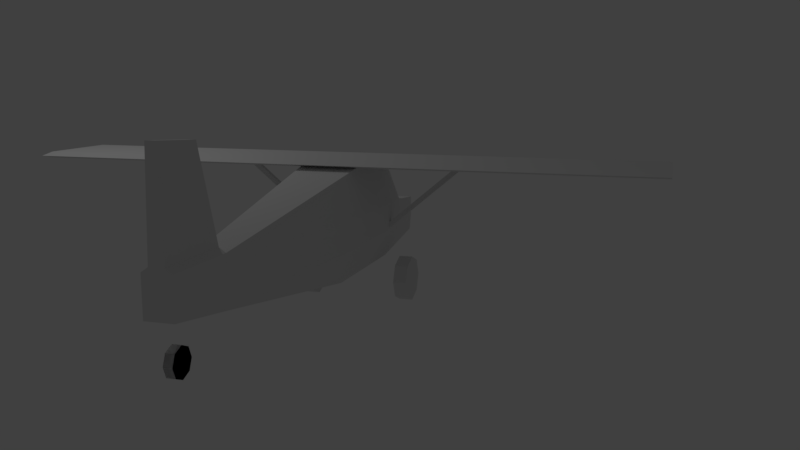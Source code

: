 # Source: 180609-plane01.blend  (saved by Blender 2.79.0; exported with 4.5.12 LTS)
import bpy
from mathutils import Matrix  # noqa: F401  (used for matrix-valued properties, if any)

bpy.ops.wm.read_factory_settings(use_empty=True)
scene = bpy.context.scene
scene.name = 'Scene'

# ---- collections
col_collection_1 = bpy.data.collections.new('Collection 1'); scene.collection.children.link(col_collection_1)

# ---- materials (node trees are filled in below, after node groups)
mat_material = bpy.data.materials.new('Material')
mat_material.alpha_threshold = 0.0
mat_material.use_transparent_shadow = False
mat_material.roughness = 0.5
mat_material.line_color = (0.0, 0.0, 0.0, 1.0)

# ---- material node trees

# ---- world
world_world = bpy.data.worlds.new('World'); scene.world = world_world
world_world.color = (0.05088, 0.05088, 0.05088)
world_world.use_sun_shadow = False
world_world.sun_shadow_jitter_overblur = 0.0
world_world.cycles.sampling_method = 'MANUAL'

# ---- cameras
cam_camera = bpy.data.cameras.new('Camera')
cam_camera.clip_end = 100.0
cam_camera.lens = 35.0
cam_camera.sensor_width = 32.0
cam_camera.sensor_height = 18.0
cam_camera.ortho_scale = 7.314
cam_camera.dof.focus_distance = 0.0
cam_camera.dof.aperture_fstop = 128.0

# ---- lights
light_lamp = bpy.data.lights.new('Lamp', 'POINT')
light_lamp.transmission_factor = 0.0
light_lamp.cutoff_distance = 30.0
light_lamp.energy = 100.0
light_lamp.shadow_buffer_clip_start = 1.001
light_lamp.shadow_soft_size = 0.1
light_lamp.shadow_maximum_resolution = 0.006
light_lamp.use_absolute_resolution = True

# ---- meshes
me_circle_001 = bpy.data.meshes.new('Circle.001')
me_circle_001.from_pydata([(0.7458, -0.8515, -1.32), (0.7458, -0.9621, -1.053), (0.7458, -1.229, -0.9421), (0.7458, -1.496, -1.053), (0.7458, -1.607, -1.32), (0.7458, -1.496, -1.587), (0.7458, -1.229, -1.698), (0.7458, -0.9621, -1.587), (0.9695, -0.8515, -1.32), (0.9695, -0.9621, -1.053), (0.9695, -1.229, -0.9421), (0.9695, -1.496, -1.053), (0.9695, -1.607, -1.32), (0.9695, -1.496, -1.587), (0.9695, -1.229, -1.698), (0.9695, -0.9621, -1.587), (0.9695, -1.229, -1.32), (0.7458, -1.229, -1.32)], [], [(7, 15, 14, 6), (5, 13, 12, 4), (3, 11, 10, 2), (1, 9, 8, 0), (0, 8, 15, 7), (6, 14, 13, 5), (4, 12, 11, 3), (2, 10, 9, 1), (9, 16, 8), (8, 16, 15), (14, 16, 13), (12, 16, 11), (10, 16, 9), (15, 16, 14), (13, 16, 12), (11, 16, 10), (6, 17, 7), (4, 17, 5), (2, 17, 3), (0, 17, 1), (7, 17, 0), (5, 17, 6), (3, 17, 4), (1, 17, 2)])
_uv = me_circle_001.uv_layers.new(name='UVMap')
_uv.uv.foreach_set('vector', [0.01373, 0.9811, 0.02373, 0.9811, 0.02373, 0.9911, 0.01373, 0.9911, 0.01373, 0.9811, 0.02373, 0.9811, 0.02373, 0.9911, 0.01373, 0.9911, 0.01373, 0.9811, 0.02373, 0.9811, 0.02373, 0.9911, 0.01373, 0.9911, 0.01373, 0.9811, 0.02373, 0.9811, 0.02373, 0.9911, 0.01373, 0.9911, 0.01373, 0.9811, 0.02373, 0.9811, 0.02373, 0.9911, 0.01373, 0.9911, 0.01373, 0.9811, 0.02373, 0.9811, 0.02373, 0.9911, 0.01373, 0.9911, 0.01373, 0.9811, 0.02373, 0.9811, 0.02373, 0.9911, 0.01373, 0.9911, 0.01373, 0.9811, 0.02373, 0.9811, 0.02373, 0.9911, 0.01373, 0.9911, 0.01373, 0.9811, 0.02373, 0.9811, 0.02373, 0.9911, 0.01373, 0.9811, 0.02373, 0.9811, 0.02373, 0.9911, 0.01373, 0.9811, 0.02373, 0.9811, 0.02373, 0.9911, 0.01373, 0.9811, 0.02373, 0.9811, 0.02373, 0.9911, 0.01373, 0.9811, 0.02373, 0.9811, 0.02373, 0.9911, 0.01373, 0.9811, 0.02373, 0.9811, 0.02373, 0.9911, 0.01373, 0.9811, 0.02373, 0.9811, 0.02373, 0.9911, 0.01373, 0.9811, 0.02373, 0.9811, 0.02373, 0.9911, 0.01373, 0.9811, 0.02373, 0.9811, 0.02373, 0.9911, 0.01373, 0.9811, 0.02373, 0.9811, 0.02373, 0.9911, 0.01373, 0.9811, 0.02373, 0.9811, 0.02373, 0.9911, 0.01373, 0.9811, 0.02373, 0.9811, 0.02373, 0.9911, 0.01373, 0.9811, 0.02373, 0.9811, 0.02373, 0.9911, 0.01373, 0.9811, 0.02373, 0.9811, 0.02373, 0.9911, 0.01373, 0.9811, 0.02373, 0.9811, 0.02373, 0.9911, 0.01373, 0.9811, 0.02373, 0.9811, 0.02373, 0.9911])
me_circle_001.use_remesh_preserve_volume = False
me_circle_001.use_remesh_preserve_attributes = False
me_circle_001.use_mirror_vertex_groups = False
me_circle_001.update()
me_circle = bpy.data.meshes.new('Circle')
me_circle.from_pydata([(-0.03609, 4.799, -0.9972), (-0.03609, 4.739, -0.853), (-0.03609, 4.595, -0.7933), (-0.03609, 4.45, -0.853), (-0.03609, 4.391, -0.9972), (-0.03609, 4.45, -1.141), (-0.03609, 4.595, -1.201), (-0.03609, 4.739, -1.141), (0.08462, 4.799, -0.9972), (0.08462, 4.739, -0.853), (0.08462, 4.595, -0.7933), (0.08462, 4.45, -0.853), (0.08462, 4.391, -0.9972), (0.08462, 4.45, -1.141), (0.08462, 4.595, -1.201), (0.08462, 4.739, -1.141), (0.08462, 4.595, -0.9972), (-0.03609, 4.595, -0.9972), (-0.03609, 4.799, -0.9972), (-0.03609, 4.739, -0.853), (-0.03609, 4.595, -0.7933), (-0.03609, 4.45, -0.853), (-0.03609, 4.391, -0.9972), (-0.03609, 4.45, -1.141), (-0.03609, 4.595, -1.201), (-0.03609, 4.739, -1.141), (0.08462, 4.799, -0.9972), (0.08462, 4.739, -0.853), (0.08462, 4.595, -0.7933), (0.08462, 4.45, -0.853), (0.08462, 4.391, -0.9972), (0.08462, 4.45, -1.141), (0.08462, 4.595, -1.201), (0.08462, 4.739, -1.141), (0.08462, 4.595, -0.9972), (-0.03609, 4.595, -0.9972)], [], [(7, 15, 14, 6), (5, 13, 12, 4), (3, 11, 10, 2), (1, 9, 8, 0), (0, 8, 15, 7), (6, 14, 13, 5), (4, 12, 11, 3), (2, 10, 9, 1), (9, 16, 8), (8, 16, 15), (14, 16, 13), (12, 16, 11), (10, 16, 9), (15, 16, 14), (13, 16, 12), (11, 16, 10), (6, 17, 7), (4, 17, 5), (2, 17, 3), (0, 17, 1), (7, 17, 0), (5, 17, 6), (3, 17, 4), (1, 17, 2), (25, 33, 32, 24), (23, 31, 30, 22), (21, 29, 28, 20), (19, 27, 26, 18), (18, 26, 33, 25), (24, 32, 31, 23), (22, 30, 29, 21), (20, 28, 27, 19), (27, 34, 26), (26, 34, 33), (32, 34, 31), (30, 34, 29), (28, 34, 27), (33, 34, 32), (31, 34, 30), (29, 34, 28), (24, 35, 25), (22, 35, 23), (20, 35, 21), (18, 35, 19), (25, 35, 18), (23, 35, 24), (21, 35, 22), (19, 35, 20)])
_uv = me_circle.uv_layers.new(name='UVMap')
_uv.uv.foreach_set('vector', [0.008458, 0.9796, 0.01846, 0.9796, 0.01846, 0.9896, 0.008458, 0.9896, 0.008458, 0.9796, 0.01846, 0.9796, 0.01846, 0.9896, 0.008458, 0.9896, 0.008458, 0.9796, 0.01846, 0.9796, 0.01846, 0.9896, 0.008458, 0.9896, 0.008458, 0.9796, 0.01846, 0.9796, 0.01846, 0.9896, 0.008458, 0.9896, 0.008458, 0.9796, 0.01846, 0.9796, 0.01846, 0.9896, 0.008458, 0.9896, 0.008458, 0.9796, 0.01846, 0.9796, 0.01846, 0.9896, 0.008458, 0.9896, 0.008458, 0.9796, 0.01846, 0.9796, 0.01846, 0.9896, 0.008458, 0.9896, 0.008458, 0.9796, 0.01846, 0.9796, 0.01846, 0.9896, 0.008458, 0.9896, 0.008458, 0.9796, 0.01846, 0.9796, 0.01846, 0.9896, 0.008458, 0.9796, 0.01846, 0.9796, 0.01846, 0.9896, 0.008458, 0.9796, 0.01846, 0.9796, 0.01846, 0.9896, 0.008458, 0.9796, 0.01846, 0.9796, 0.01846, 0.9896, 0.008458, 0.9796, 0.01846, 0.9796, 0.01846, 0.9896, 0.008458, 0.9796, 0.01846, 0.9796, 0.01846, 0.9896, 0.008458, 0.9796, 0.01846, 0.9796, 0.01846, 0.9896, 0.008458, 0.9796, 0.01846, 0.9796, 0.01846, 0.9896, 0.008458, 0.9796, 0.01846, 0.9796, 0.01846, 0.9896, 0.008458, 0.9796, 0.01846, 0.9796, 0.01846, 0.9896, 0.008458, 0.9796, 0.01846, 0.9796, 0.01846, 0.9896, 0.008458, 0.9796, 0.01846, 0.9796, 0.01846, 0.9896, 0.008458, 0.9796, 0.01846, 0.9796, 0.01846, 0.9896, 0.008458, 0.9796, 0.01846, 0.9796, 0.01846, 0.9896, 0.008458, 0.9796, 0.01846, 0.9796, 0.01846, 0.9896, 0.008458, 0.9796, 0.01846, 0.9796, 0.01846, 0.9896, 0.008458, 0.9796, 0.01846, 0.9796, 0.01846, 0.9896, 0.008458, 0.9896, 0.008458, 0.9796, 0.01846, 0.9796, 0.01846, 0.9896, 0.008458, 0.9896, 0.008458, 0.9796, 0.01846, 0.9796, 0.01846, 0.9896, 0.008458, 0.9896, 0.008458, 0.9796, 0.01846, 0.9796, 0.01846, 0.9896, 0.008458, 0.9896, 0.008458, 0.9796, 0.01846, 0.9796, 0.01846, 0.9896, 0.008458, 0.9896, 0.008458, 0.9796, 0.01846, 0.9796, 0.01846, 0.9896, 0.008458, 0.9896, 0.008458, 0.9796, 0.01846, 0.9796, 0.01846, 0.9896, 0.008458, 0.9896, 0.008458, 0.9796, 0.01846, 0.9796, 0.01846, 0.9896, 0.008458, 0.9896, 0.008458, 0.9796, 0.01846, 0.9796, 0.01846, 0.9896, 0.008458, 0.9796, 0.01846, 0.9796, 0.01846, 0.9896, 0.008458, 0.9796, 0.01846, 0.9796, 0.01846, 0.9896, 0.008458, 0.9796, 0.01846, 0.9796, 0.01846, 0.9896, 0.008458, 0.9796, 0.01846, 0.9796, 0.01846, 0.9896, 0.008458, 0.9796, 0.01846, 0.9796, 0.01846, 0.9896, 0.008458, 0.9796, 0.01846, 0.9796, 0.01846, 0.9896, 0.008458, 0.9796, 0.01846, 0.9796, 0.01846, 0.9896, 0.008458, 0.9796, 0.01846, 0.9796, 0.01846, 0.9896, 0.008458, 0.9796, 0.01846, 0.9796, 0.01846, 0.9896, 0.008458, 0.9796, 0.01846, 0.9796, 0.01846, 0.9896, 0.008458, 0.9796, 0.01846, 0.9796, 0.01846, 0.9896, 0.008458, 0.9796, 0.01846, 0.9796, 0.01846, 0.9896, 0.008458, 0.9796, 0.01846, 0.9796, 0.01846, 0.9896, 0.008458, 0.9796, 0.01846, 0.9796, 0.01846, 0.9896, 0.008458, 0.9796, 0.01846, 0.9796, 0.01846, 0.9896])
me_circle.use_remesh_preserve_volume = False
me_circle.use_remesh_preserve_attributes = False
me_circle.use_mirror_vertex_groups = False
me_circle.update()
me_cube_001 = bpy.data.meshes.new('Cube.001')
me_cube_001.from_pydata([(0.4082, -1.04, -0.5121), (1.94, -1.04, 0.7734), (0.4082, -0.96, -0.5121), (1.94, -0.96, 0.7734), (0.4597, -1.04, -0.5734), (1.992, -1.04, 0.7121), (0.4597, -0.96, -0.5734), (1.992, -0.96, 0.7121)], [], [(0, 1, 3, 2), (2, 3, 7, 6), (6, 7, 5, 4), (4, 5, 1, 0), (2, 6, 4, 0), (7, 3, 1, 5)])
_uv = me_cube_001.uv_layers.new(name='UVMap')
_uv.uv.foreach_set('vector', [0.008458, 0.9796, 0.01846, 0.9796, 0.01846, 0.9896, 0.008458, 0.9896, 0.008458, 0.9796, 0.01846, 0.9796, 0.01846, 0.9896, 0.008458, 0.9896, 0.008458, 0.9796, 0.01846, 0.9796, 0.01846, 0.9896, 0.008458, 0.9896, 0.008458, 0.9796, 0.01846, 0.9796, 0.01846, 0.9896, 0.008458, 0.9896, 0.008458, 0.9796, 0.01846, 0.9796, 0.01846, 0.9896, 0.008458, 0.9896, 0.008458, 0.9796, 0.01846, 0.9796, 0.01846, 0.9896, 0.008458, 0.9896])
me_cube_001.use_remesh_preserve_volume = False
me_cube_001.use_remesh_preserve_attributes = False
me_cube_001.use_mirror_vertex_groups = False
me_cube_001.update()
me_cube = bpy.data.meshes.new('Cube')
me_cube.from_pydata([(0.0, -1.5, -1.0), (0.0, 0.6412, -1.0), (0.3937, 0.6412, -1.0), (0.3937, -1.5, -1.0), (0.0, -1.5, 0.0), (0.0, 0.6412, 0.0), (0.6515, 0.6412, 0.0), (0.6515, -1.5, 0.0), (0.0, -2.5, -0.7), (0.5387, -2.5, -0.7), (0.0, -2.5, -0.1), (0.5631, -2.5, -0.1), (0.0, -1.3, 0.7), (0.4649, 0.1087, 0.7), (0.4649, -1.3, 0.7), (0.0, -2.9, -0.5), (0.4276, -2.9, -0.5), (0.0, -2.9, -0.2), (0.4276, -2.9, -0.2), (0.0, 3.8, -0.6), (0.0, 3.8, 0.0), (0.1923, 3.8, 0.00225), (0.0, 3.8, 0.095), (0.1923, 3.8, 0.095), (0.3347, -1.5, -1.0), (0.3347, 0.6412, -1.0), (0.3347, -1.5, 0.0), (0.3347, -2.5, -0.7), (0.3347, -2.5, -0.1), (0.3347, -1.3, 0.7), (0.3347, 0.1087, 0.7), (0.3347, -2.9, -0.5), (0.3347, -2.9, -0.2), (0.1923, 3.8, -0.6), (0.0, -1.5, -0.4387), (0.0, 0.6412, -0.4387), (0.6515, 0.6412, -0.4387), (0.6515, -1.5, -0.4387), (0.0, -2.5, -0.4387), (0.5631, -2.5, -0.4387), (0.0, -2.9, -0.4387), (0.4276, -2.9, -0.4387), (0.0, 3.8, -0.4387), (0.1923, 3.8, -0.4387), (0.3347, -2.9, -0.4387), (0.0, -1.353, 0.7522), (0.0, 0.3779, 0.7522), (0.3347, -1.353, 0.7522), (0.4649, -1.353, 0.7522), (0.3347, 0.3779, 0.7522), (0.4649, 0.3779, 0.7522), (5.12, 0.1087, 0.7), (5.12, -1.3, 0.7), (5.12, 0.3779, 0.7522), (5.12, -1.353, 0.7522), (0.0, -1.3, 0.7997), (0.3347, -1.3, 0.7997), (0.4649, -1.3, 0.7997), (0.4649, 0.1087, 0.7997), (5.12, 0.1087, 0.7997), (5.12, -1.3, 0.7997), (0.0, -1.32, 0.63), (0.0, 0.1619, 0.63), (0.4836, 0.1619, 0.63), (0.4836, -1.32, 0.63), (0.0, 4.956, 1.492), (0.0, 4.153, 1.442), (0.3347, -1.32, 0.63), (0.0, 0.6173, 0.0315), (0.6431, -1.491, 0.0315), (0.0, 3.8, 0.0045), (0.0, -1.491, 0.0315), (0.6431, 0.6173, 0.0315), (0.09938, 3.8, 0.1589), (0.3347, -1.491, 0.0315), (0.0, 0.1087, -1.0), (0.3937, 0.1087, -1.0), (0.0, 0.1087, 0.0), (0.6515, 0.1087, 0.0), (0.0, 0.1087, 0.7), (0.3347, 0.1087, -1.0), (0.6515, 0.1087, -0.4387), (0.0, 0.1087, -0.4387), (0.0, 0.1087, 0.7522), (0.0, 0.1087, 0.7997), (0.3347, 0.1087, 0.7997), (0.4836, 0.1087, 0.63), (0.0, 0.1087, 0.63), (0.0, 0.1087, 0.0315), (0.6431, 0.1087, 0.0315), (0.0, 4.956, -0.4387), (0.0, 4.956, 0.00225), (0.1923, 4.956, 0.00225), (0.0, 4.956, 0.095), (0.1923, 4.956, 0.095), (0.1923, 4.956, -0.4387), (0.06363, 4.956, 1.492), (0.06363, 4.153, 1.442), (0.0, 4.956, 0.1589), (0.0, 3.8, 0.1589), (0.09938, 4.956, 0.1589)], [], [(80, 25, 2, 76), (87, 61, 12, 79), (82, 77, 5, 35), (72, 6, 21), (81, 78, 7, 37), (34, 0, 8, 38), (28, 10, 17, 32), (26, 4, 10, 28), (37, 7, 11, 39), (24, 3, 9, 27), (12, 29, 47, 45), (86, 63, 13), (67, 64, 14, 29), (36, 2, 33, 43), (44, 31, 16, 41), (38, 8, 15, 40), (39, 11, 18, 41), (27, 9, 16, 31), (43, 33, 95), (35, 5, 20, 42), (30, 13, 23), (62, 79, 22), (25, 1, 19, 33), (2, 25, 33), (79, 30, 23, 22), (42, 20, 91, 90), (8, 27, 31, 15), (40, 15, 31, 44), (61, 67, 29, 12), (79, 12, 45, 83), (0, 24, 27, 8), (7, 26, 28, 11), (11, 28, 32, 18), (75, 1, 25, 80), (17, 40, 44, 32), (19, 42, 90), (1, 35, 42, 19), (9, 39, 41, 16), (10, 38, 40, 17), (32, 44, 41, 18), (6, 36, 43, 21), (3, 37, 39, 9), (4, 34, 38, 10), (76, 81, 37, 3), (75, 82, 35, 1), (47, 48, 57, 56), (49, 46, 84, 85), (48, 54, 60, 57), (29, 14, 48, 47), (30, 79, 46, 49), (13, 30, 49, 50), (48, 14, 52, 54), (13, 50, 53, 51), (58, 57, 60, 59), (53, 50, 58, 59), (45, 47, 56, 55), (50, 49, 85, 58), (83, 45, 55, 84), (71, 74, 67, 61), (68, 62, 22, 70), (100, 98, 65, 96), (74, 69, 64, 67), (89, 72, 63, 86), (13, 63, 23), (88, 71, 61, 87), (77, 4, 71, 88), (78, 6, 72, 89), (26, 7, 69, 74), (21, 43, 95, 92), (5, 68, 70, 20), (4, 26, 74, 71), (63, 72, 21, 23), (7, 78, 89, 69), (5, 77, 88, 68), (68, 88, 87, 62), (69, 89, 86, 64), (46, 83, 84), (55, 56, 85, 84), (56, 57, 58, 85), (14, 13, 51, 52), (0, 34, 82, 75), (2, 36, 81, 76), (0, 75, 80, 24), (79, 83, 46), (64, 86, 13, 14), (36, 6, 78, 81), (34, 4, 77, 82), (62, 87, 79), (24, 80, 76, 3), (73, 100, 96, 97), (90, 91, 92, 95), (92, 91, 93, 94), (99, 73, 97, 66), (23, 21, 92, 94), (93, 22, 99, 98), (20, 70, 91), (70, 22, 93, 91), (98, 99, 66, 65), (33, 19, 90, 95), (66, 97, 96, 65), (22, 23, 73, 99), (23, 94, 100, 73), (94, 93, 98, 100), (51, 53, 59, 60, 54, 52)])
_uv = me_cube.uv_layers.new(name='UVMap')
_uv.uv.foreach_set('vector', [0.01084, 0.9792, 0.02084, 0.9792, 0.02084, 0.9892, 0.01084, 0.9892, 0.01084, 0.9792, 0.02084, 0.9792, 0.02084, 0.9892, 0.01084, 0.9892, 0.01084, 0.9792, 0.02084, 0.9792, 0.02084, 0.9892, 0.01084, 0.9892, 0.01084, 0.9792, 0.02084, 0.9792, 0.02084, 0.9892, 0.01084, 0.9792, 0.02084, 0.9792, 0.02084, 0.9892, 0.01084, 0.9892, 0.01084, 0.9792, 0.02084, 0.9792, 0.02084, 0.9892, 0.01084, 0.9892, 0.01084, 0.9792, 0.02084, 0.9792, 0.02084, 0.9892, 0.01084, 0.9892, 0.01084, 0.9792, 0.02084, 0.9792, 0.02084, 0.9892, 0.01084, 0.9892, 0.01084, 0.9792, 0.02084, 0.9792, 0.02084, 0.9892, 0.01084, 0.9892, 0.01084, 0.9792, 0.02084, 0.9792, 0.02084, 0.9892, 0.01084, 0.9892, 0.01084, 0.9792, 0.02084, 0.9792, 0.02084, 0.9892, 0.01084, 0.9892, 0.01084, 0.9792, 0.02084, 0.9792, 0.02084, 0.9892, 0.01084, 0.9792, 0.02084, 0.9792, 0.02084, 0.9892, 0.01084, 0.9892, 0.01084, 0.9792, 0.02084, 0.9792, 0.02084, 0.9892, 0.01084, 0.9892, 0.01084, 0.9792, 0.02084, 0.9792, 0.02084, 0.9892, 0.01084, 0.9892, 0.01084, 0.9792, 0.02084, 0.9792, 0.02084, 0.9892, 0.01084, 0.9892, 0.01084, 0.9792, 0.02084, 0.9792, 0.02084, 0.9892, 0.01084, 0.9892, 0.01084, 0.9792, 0.02084, 0.9792, 0.02084, 0.9892, 0.01084, 0.9892, 0.01084, 0.9792, 0.02084, 0.9792, 0.02084, 0.9892, 0.01084, 0.9792, 0.02084, 0.9792, 0.02084, 0.9892, 0.01084, 0.9892, 0.01084, 0.9792, 0.02084, 0.9792, 0.02084, 0.9892, 0.01084, 0.9792, 0.02084, 0.9792, 0.02084, 0.9892, 0.01084, 0.9792, 0.02084, 0.9792, 0.02084, 0.9892, 0.01084, 0.9892, 0.01084, 0.9792, 0.02084, 0.9792, 0.02084, 0.9892, 0.01084, 0.9792, 0.02084, 0.9792, 0.02084, 0.9892, 0.01084, 0.9892, 0.01084, 0.9792, 0.02084, 0.9792, 0.02084, 0.9892, 0.01084, 0.9892, 0.01084, 0.9792, 0.02084, 0.9792, 0.02084, 0.9892, 0.01084, 0.9892, 0.01084, 0.9792, 0.02084, 0.9792, 0.02084, 0.9892, 0.01084, 0.9892, 0.01084, 0.9792, 0.02084, 0.9792, 0.02084, 0.9892, 0.01084, 0.9892, 0.01084, 0.9792, 0.02084, 0.9792, 0.02084, 0.9892, 0.01084, 0.9892, 0.01084, 0.9792, 0.02084, 0.9792, 0.02084, 0.9892, 0.01084, 0.9892, 0.01084, 0.9792, 0.02084, 0.9792, 0.02084, 0.9892, 0.01084, 0.9892, 0.01084, 0.9792, 0.02084, 0.9792, 0.02084, 0.9892, 0.01084, 0.9892, 0.01084, 0.9792, 0.02084, 0.9792, 0.02084, 0.9892, 0.01084, 0.9892, 0.01084, 0.9792, 0.02084, 0.9792, 0.02084, 0.9892, 0.01084, 0.9892, 0.01084, 0.9792, 0.02084, 0.9792, 0.02084, 0.9892, 0.01084, 0.9792, 0.02084, 0.9792, 0.02084, 0.9892, 0.01084, 0.9892, 0.01084, 0.9792, 0.02084, 0.9792, 0.02084, 0.9892, 0.01084, 0.9892, 0.01084, 0.9792, 0.02084, 0.9792, 0.02084, 0.9892, 0.01084, 0.9892, 0.01084, 0.9792, 0.02084, 0.9792, 0.02084, 0.9892, 0.01084, 0.9892, 0.01084, 0.9792, 0.02084, 0.9792, 0.02084, 0.9892, 0.01084, 0.9892, 0.01084, 0.9792, 0.02084, 0.9792, 0.02084, 0.9892, 0.01084, 0.9892, 0.01084, 0.9792, 0.02084, 0.9792, 0.02084, 0.9892, 0.01084, 0.9892, 0.01084, 0.9792, 0.02084, 0.9792, 0.02084, 0.9892, 0.01084, 0.9892, 0.01084, 0.9792, 0.02084, 0.9792, 0.02084, 0.9892, 0.01084, 0.9892, 0.01084, 0.9792, 0.02084, 0.9792, 0.02084, 0.9892, 0.01084, 0.9892, 0.01084, 0.9792, 0.02084, 0.9792, 0.02084, 0.9892, 0.01084, 0.9892, 0.01084, 0.9792, 0.02084, 0.9792, 0.02084, 0.9892, 0.01084, 0.9892, 0.01084, 0.9792, 0.02084, 0.9792, 0.02084, 0.9892, 0.01084, 0.9892, 0.01084, 0.9792, 0.02084, 0.9792, 0.02084, 0.9892, 0.01084, 0.9892, 0.01084, 0.9792, 0.02084, 0.9792, 0.02084, 0.9892, 0.01084, 0.9892, 0.01084, 0.9792, 0.02084, 0.9792, 0.02084, 0.9892, 0.01084, 0.9892, 0.01084, 0.9792, 0.02084, 0.9792, 0.02084, 0.9892, 0.01084, 0.9892, 0.01084, 0.9792, 0.02084, 0.9792, 0.02084, 0.9892, 0.01084, 0.9892, 0.01084, 0.9792, 0.02084, 0.9792, 0.02084, 0.9892, 0.01084, 0.9892, 0.01084, 0.9792, 0.02084, 0.9792, 0.02084, 0.9892, 0.01084, 0.9892, 0.01084, 0.9792, 0.02084, 0.9792, 0.02084, 0.9892, 0.01084, 0.9892, 0.01084, 0.9792, 0.02084, 0.9792, 0.02084, 0.9892, 0.01084, 0.9892, 0.01084, 0.9792, 0.02084, 0.9792, 0.02084, 0.9892, 0.01084, 0.9892, 0.01084, 0.9792, 0.02084, 0.9792, 0.02084, 0.9892, 0.01084, 0.9892, 0.01084, 0.9792, 0.02084, 0.9792, 0.02084, 0.9892, 0.01084, 0.9892, 0.01084, 0.9792, 0.02084, 0.9792, 0.02084, 0.9892, 0.01084, 0.9892, 0.01084, 0.9792, 0.02084, 0.9792, 0.02084, 0.9892, 0.01084, 0.9892, 0.01084, 0.9792, 0.02084, 0.9792, 0.02084, 0.9892, 0.01084, 0.9792, 0.02084, 0.9792, 0.02084, 0.9892, 0.01084, 0.9892, 0.01084, 0.9792, 0.02084, 0.9792, 0.02084, 0.9892, 0.01084, 0.9892, 0.01084, 0.9792, 0.02084, 0.9792, 0.02084, 0.9892, 0.01084, 0.9892, 0.01084, 0.9792, 0.02084, 0.9792, 0.02084, 0.9892, 0.01084, 0.9892, 0.01084, 0.9792, 0.02084, 0.9792, 0.02084, 0.9892, 0.01084, 0.9892, 0.01084, 0.9792, 0.02084, 0.9792, 0.02084, 0.9892, 0.01084, 0.9892, 0.01084, 0.9792, 0.02084, 0.9792, 0.02084, 0.9892, 0.01084, 0.9892, 0.01084, 0.9792, 0.02084, 0.9792, 0.02084, 0.9892, 0.01084, 0.9892, 0.01084, 0.9792, 0.02084, 0.9792, 0.02084, 0.9892, 0.01084, 0.9892, 0.01084, 0.9792, 0.02084, 0.9792, 0.02084, 0.9892, 0.01084, 0.9892, 0.01084, 0.9792, 0.02084, 0.9792, 0.02084, 0.9892, 0.01084, 0.9892, 0.01084, 0.9792, 0.02084, 0.9792, 0.02084, 0.9892, 0.01084, 0.9892, 0.01084, 0.9792, 0.02084, 0.9792, 0.02084, 0.9892, 0.01084, 0.9792, 0.02084, 0.9792, 0.02084, 0.9892, 0.01084, 0.9892, 0.01084, 0.9792, 0.02084, 0.9792, 0.02084, 0.9892, 0.01084, 0.9892, 0.01084, 0.9792, 0.02084, 0.9792, 0.02084, 0.9892, 0.01084, 0.9892, 0.01084, 0.9792, 0.02084, 0.9792, 0.02084, 0.9892, 0.01084, 0.9892, 0.01084, 0.9792, 0.02084, 0.9792, 0.02084, 0.9892, 0.01084, 0.9892, 0.01084, 0.9792, 0.02084, 0.9792, 0.02084, 0.9892, 0.01084, 0.9892, 0.01084, 0.9792, 0.02084, 0.9792, 0.02084, 0.9892, 0.01084, 0.9792, 0.02084, 0.9792, 0.02084, 0.9892, 0.01084, 0.9892, 0.01084, 0.9792, 0.02084, 0.9792, 0.02084, 0.9892, 0.01084, 0.9892, 0.01084, 0.9792, 0.02084, 0.9792, 0.02084, 0.9892, 0.01084, 0.9892, 0.01084, 0.9792, 0.02084, 0.9792, 0.02084, 0.9892, 0.01084, 0.9792, 0.02084, 0.9792, 0.02084, 0.9892, 0.01084, 0.9892, 0.01084, 0.9792, 0.02084, 0.9792, 0.02084, 0.9892, 0.01084, 0.9892, 0.01084, 0.9792, 0.02084, 0.9792, 0.02084, 0.9892, 0.01084, 0.9892, 0.01084, 0.9792, 0.02084, 0.9792, 0.02084, 0.9892, 0.01084, 0.9892, 0.01084, 0.9792, 0.02084, 0.9792, 0.02084, 0.9892, 0.01084, 0.9892, 0.01084, 0.9792, 0.02084, 0.9792, 0.02084, 0.9892, 0.01084, 0.9892, 0.01084, 0.9792, 0.02084, 0.9792, 0.02084, 0.9892, 0.01084, 0.9892, 0.01084, 0.9792, 0.02084, 0.9792, 0.02084, 0.9892, 0.01084, 0.9792, 0.02084, 0.9792, 0.02084, 0.9892, 0.01084, 0.9892, 0.01084, 0.9792, 0.02084, 0.9792, 0.02084, 0.9892, 0.01084, 0.9892, 0.01084, 0.9792, 0.02084, 0.9792, 0.02084, 0.9892, 0.01084, 0.9892, 0.01084, 0.9792, 0.02084, 0.9792, 0.02084, 0.9892, 0.01084, 0.9892, 0.01084, 0.9792, 0.02084, 0.9792, 0.02084, 0.9892, 0.01084, 0.9892, 0.01084, 0.9792, 0.02084, 0.9792, 0.02084, 0.9892, 0.01084, 0.9892, 0.01084, 0.9792, 0.02084, 0.9792, 0.02084, 0.9892, 0.01084, 0.9892, 0.01584, 0.9892, 0.02017, 0.9867, 0.02017, 0.9817, 0.01584, 0.9792, 0.01151, 0.9817, 0.01151, 0.9867])
me_cube.materials.append(mat_material)
me_cube.use_remesh_preserve_volume = False
me_cube.use_remesh_preserve_attributes = False
me_cube.use_mirror_vertex_groups = False
me_cube.update()

# ---- objects
ob_circle_001 = bpy.data.objects.new('Circle.001', me_circle_001)
ob_circle = bpy.data.objects.new('Circle', me_circle)
ob_cube_001 = bpy.data.objects.new('Cube.001', me_cube_001)
ob_cube = bpy.data.objects.new('Cube', me_cube)
ob_lamp = bpy.data.objects.new('Lamp', light_lamp)
ob_camera = bpy.data.objects.new('Camera', cam_camera)

# ---- transforms, parenting, visibility, modifiers, constraints
ob_circle_001.location = (0.0, 0.0, 0.0)
ob_circle_001.lineart.crease_threshold = 0.0
_m = ob_circle_001.modifiers.new('Mirror', 'MIRROR')
ob_circle.location = (0.0, 0.0, 0.0)
ob_circle.lineart.crease_threshold = 0.0
ob_cube_001.location = (0.0, 0.0, 0.0)
ob_cube_001.lineart.crease_threshold = 0.0
_m = ob_cube_001.modifiers.new('Mirror', 'MIRROR')
ob_cube.location = (0.0, 0.0, 0.0)
ob_cube.lock_rotations_4d = False
ob_cube.empty_display_type = 'ARROWS'
ob_cube.lineart.crease_threshold = 0.0
_m = ob_cube.modifiers.new('Mirror', 'MIRROR')
_m.use_clip = True
ob_lamp.location = (4.076, 1.005, 5.904)
ob_lamp.rotation_euler = (0.6503, 0.05522, 1.866)
ob_lamp.lock_rotations_4d = False
ob_lamp.empty_display_type = 'ARROWS'
ob_lamp.color = (0.0, 0.0, 0.0, 0.0)
ob_lamp.lineart.crease_threshold = 0.0
ob_camera.location = (-5.108, 12.74, 2.223)
ob_camera.rotation_euler = (1.393, 3.437e-05, 3.444)
ob_camera.scale = (1.0, 1.0, 1.0)
ob_camera.lock_rotations_4d = False
ob_camera.empty_display_type = 'ARROWS'
ob_camera.color = (0.0, 0.0, 0.0, 0.0)
ob_camera.display_type = 'WIRE'
ob_camera.lineart.crease_threshold = 0.0

# ---- collection membership
col_collection_1.objects.link(ob_circle_001)
col_collection_1.objects.link(ob_circle)
col_collection_1.objects.link(ob_cube_001)
col_collection_1.objects.link(ob_cube)
col_collection_1.objects.link(ob_lamp)
col_collection_1.objects.link(ob_camera)

# ---- scene / render settings (as saved in the file)
scene.camera = ob_camera
scene.frame_start = 1; scene.frame_end = 250; scene.frame_set(1)
scene.render.engine = 'BLENDER_EEVEE_NEXT'
scene.render.resolution_percentage = 50
scene.render.dither_intensity = 0.0
scene.cycles.use_denoising = False
scene.cycles.samples = 128
scene.cycles.sampling_pattern = 'TABULATED_SOBOL'
scene.cycles.use_adaptive_sampling = False
scene.cycles.use_light_tree = False
scene.cycles.blur_glossy = 0.0
scene.cycles.sample_clamp_indirect = 0.0
scene.view_settings.view_transform = 'Standard'
bpy.context.view_layer.update()
